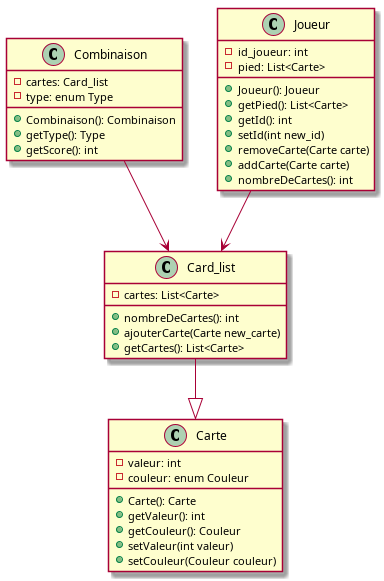

The diagram above was rendered by PlantUML. Its source (embedded in the PNG):
@startuml model

class Carte{
    - valeur: int
    - couleur: enum Couleur
    + Carte(): Carte
    + getValeur(): int
    + getCouleur(): Couleur
    + setValeur(int valeur)
    + setCouleur(Couleur couleur)
}

class Combinaison{
    - cartes: Card_list
    - type: enum Type
    + Combinaison(): Combinaison 
    + getType(): Type 
    + getScore(): int 
}

class Joueur{
    - id_joueur: int
    - pied: List<Carte>
    + Joueur(): Joueur
    + getPied(): List<Carte>
    + getId(): int
    + setId(int new_id)
    + removeCarte(Carte carte)
    + addCarte(Carte carte)
    + nombreDeCartes(): int
}

class Card_list{
    - cartes: List<Carte>
    + nombreDeCartes(): int 
    + ajouterCarte(Carte new_carte) 
    + getCartes(): List<Carte> 
}

Combinaison --> Card_list
Joueur --> Card_list
Card_list --|> Carte


@enduml